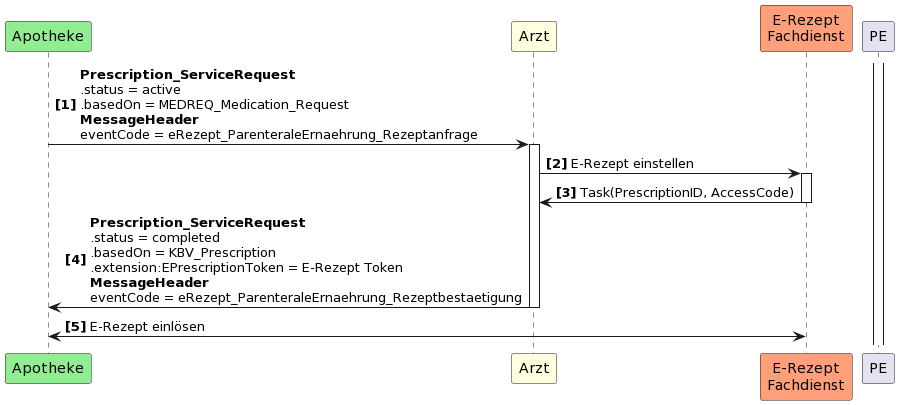

The diagram above was rendered by PlantUML. Its source (embedded in the PNG):
@startuml
autonumber "<b>[0]"
participant Apotheke as AP #LightGreen
participant Arzt as A #LightYellow
participant "E-Rezept\nFachdienst" as FD #LightSalmon

activate PE
AP -> A++: <b>Prescription_ServiceRequest \n.status = active \n.basedOn = MEDREQ_Medication_Request \n<b>MessageHeader\neventCode = eRezept_ParenteraleErnaehrung_Rezeptanfrage
A -> FD++: E-Rezept einstellen
FD -> A--: Task(PrescriptionID, AccessCode)
A -> AP--: <b>Prescription_ServiceRequest \n.status = completed \n.basedOn = KBV_Prescription \n.extension:EPrescriptionToken = E-Rezept Token\n<b>MessageHeader\neventCode = eRezept_ParenteraleErnaehrung_Rezeptbestaetigung
AP <-> FD: E-Rezept einlösen
@enduml